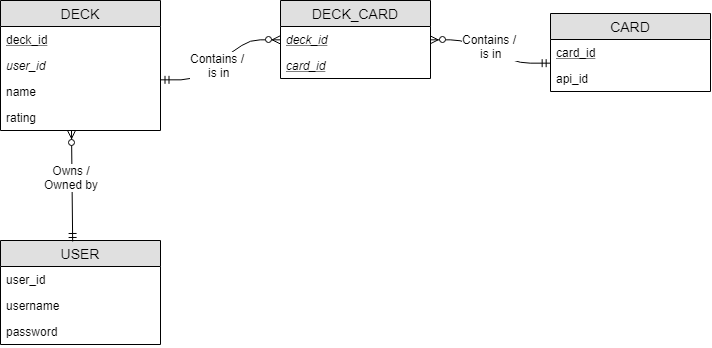

The diagram above was exported from draw.io. Its source (the exported page's mxGraphModel, read from the mxfile embedded in the PNG):
<mxGraphModel dx="787" dy="548" grid="1" gridSize="10" guides="1" tooltips="1" connect="1" arrows="1" fold="1" page="1" pageScale="1" pageWidth="3100" pageHeight="1000" math="0" shadow="0">
  <root>
    <mxCell id="0" />
    <mxCell id="1" parent="0" />
    <mxCell id="-WT79Yo8uRab-TXAU1aB-1" value="DECK" style="swimlane;fontStyle=0;childLayout=stackLayout;horizontal=1;startSize=26;fillColor=#e0e0e0;horizontalStack=0;resizeParent=1;resizeParentMax=0;resizeLast=0;collapsible=1;marginBottom=0;swimlaneFillColor=#ffffff;align=center;fontSize=14;" vertex="1" parent="1">
      <mxGeometry x="50" y="106" width="160" height="130" as="geometry" />
    </mxCell>
    <mxCell id="-WT79Yo8uRab-TXAU1aB-2" value="deck_id" style="text;strokeColor=none;fillColor=none;spacingLeft=4;spacingRight=4;overflow=hidden;rotatable=0;points=[[0,0.5],[1,0.5]];portConstraint=eastwest;fontSize=12;fontStyle=4" vertex="1" parent="-WT79Yo8uRab-TXAU1aB-1">
      <mxGeometry y="26" width="160" height="26" as="geometry" />
    </mxCell>
    <mxCell id="-WT79Yo8uRab-TXAU1aB-14" value="user_id" style="text;strokeColor=none;fillColor=none;spacingLeft=4;spacingRight=4;overflow=hidden;rotatable=0;points=[[0,0.5],[1,0.5]];portConstraint=eastwest;fontSize=12;fontStyle=2" vertex="1" parent="-WT79Yo8uRab-TXAU1aB-1">
      <mxGeometry y="52" width="160" height="26" as="geometry" />
    </mxCell>
    <mxCell id="-WT79Yo8uRab-TXAU1aB-4" value="name" style="text;strokeColor=none;fillColor=none;spacingLeft=4;spacingRight=4;overflow=hidden;rotatable=0;points=[[0,0.5],[1,0.5]];portConstraint=eastwest;fontSize=12;" vertex="1" parent="-WT79Yo8uRab-TXAU1aB-1">
      <mxGeometry y="78" width="160" height="26" as="geometry" />
    </mxCell>
    <mxCell id="-WT79Yo8uRab-TXAU1aB-15" value="rating" style="text;strokeColor=none;fillColor=none;spacingLeft=4;spacingRight=4;overflow=hidden;rotatable=0;points=[[0,0.5],[1,0.5]];portConstraint=eastwest;fontSize=12;" vertex="1" parent="-WT79Yo8uRab-TXAU1aB-1">
      <mxGeometry y="104" width="160" height="26" as="geometry" />
    </mxCell>
    <mxCell id="-WT79Yo8uRab-TXAU1aB-5" value="CARD" style="swimlane;fontStyle=0;childLayout=stackLayout;horizontal=1;startSize=26;fillColor=#e0e0e0;horizontalStack=0;resizeParent=1;resizeParentMax=0;resizeLast=0;collapsible=1;marginBottom=0;swimlaneFillColor=#ffffff;align=center;fontSize=14;" vertex="1" parent="1">
      <mxGeometry x="600" y="119" width="160" height="78" as="geometry" />
    </mxCell>
    <mxCell id="-WT79Yo8uRab-TXAU1aB-6" value="card_id" style="text;strokeColor=none;fillColor=none;spacingLeft=4;spacingRight=4;overflow=hidden;rotatable=0;points=[[0,0.5],[1,0.5]];portConstraint=eastwest;fontSize=12;fontStyle=4" vertex="1" parent="-WT79Yo8uRab-TXAU1aB-5">
      <mxGeometry y="26" width="160" height="26" as="geometry" />
    </mxCell>
    <mxCell id="-WT79Yo8uRab-TXAU1aB-23" value="api_id" style="text;strokeColor=none;fillColor=none;spacingLeft=4;spacingRight=4;overflow=hidden;rotatable=0;points=[[0,0.5],[1,0.5]];portConstraint=eastwest;fontSize=12;" vertex="1" parent="-WT79Yo8uRab-TXAU1aB-5">
      <mxGeometry y="52" width="160" height="26" as="geometry" />
    </mxCell>
    <mxCell id="-WT79Yo8uRab-TXAU1aB-9" value="" style="edgeStyle=entityRelationEdgeStyle;fontSize=12;html=1;endArrow=ERzeroToMany;endFill=1;startArrow=ERmandOne;startFill=0;exitX=1.001;exitY=0.064;exitDx=0;exitDy=0;exitPerimeter=0;entryX=0;entryY=0.5;entryDx=0;entryDy=0;" edge="1" parent="1" source="-WT79Yo8uRab-TXAU1aB-4" target="-WT79Yo8uRab-TXAU1aB-11">
      <mxGeometry width="100" height="100" relative="1" as="geometry">
        <mxPoint x="200" y="467" as="sourcePoint" />
        <mxPoint x="450" y="380" as="targetPoint" />
      </mxGeometry>
    </mxCell>
    <mxCell id="-WT79Yo8uRab-TXAU1aB-25" value="Contains /&amp;nbsp;&lt;br&gt;is in&lt;br&gt;" style="text;html=1;resizable=0;points=[];align=center;verticalAlign=middle;labelBackgroundColor=#ffffff;" vertex="1" connectable="0" parent="-WT79Yo8uRab-TXAU1aB-9">
      <mxGeometry x="-0.018" y="1" relative="1" as="geometry">
        <mxPoint y="5" as="offset" />
      </mxGeometry>
    </mxCell>
    <mxCell id="-WT79Yo8uRab-TXAU1aB-10" value="DECK_CARD" style="swimlane;fontStyle=0;childLayout=stackLayout;horizontal=1;startSize=26;fillColor=#e0e0e0;horizontalStack=0;resizeParent=1;resizeParentMax=0;resizeLast=0;collapsible=1;marginBottom=0;swimlaneFillColor=#ffffff;align=center;fontSize=14;" vertex="1" parent="1">
      <mxGeometry x="330" y="106" width="150" height="78" as="geometry" />
    </mxCell>
    <mxCell id="-WT79Yo8uRab-TXAU1aB-11" value="deck_id" style="text;strokeColor=none;fillColor=none;spacingLeft=4;spacingRight=4;overflow=hidden;rotatable=0;points=[[0,0.5],[1,0.5]];portConstraint=eastwest;fontSize=12;fontStyle=6" vertex="1" parent="-WT79Yo8uRab-TXAU1aB-10">
      <mxGeometry y="26" width="150" height="26" as="geometry" />
    </mxCell>
    <mxCell id="-WT79Yo8uRab-TXAU1aB-12" value="card_id" style="text;strokeColor=none;fillColor=none;spacingLeft=4;spacingRight=4;overflow=hidden;rotatable=0;points=[[0,0.5],[1,0.5]];portConstraint=eastwest;fontSize=12;fontStyle=6" vertex="1" parent="-WT79Yo8uRab-TXAU1aB-10">
      <mxGeometry y="52" width="150" height="26" as="geometry" />
    </mxCell>
    <mxCell id="-WT79Yo8uRab-TXAU1aB-16" value="USER" style="swimlane;fontStyle=0;childLayout=stackLayout;horizontal=1;startSize=26;fillColor=#e0e0e0;horizontalStack=0;resizeParent=1;resizeParentMax=0;resizeLast=0;collapsible=1;marginBottom=0;swimlaneFillColor=#ffffff;align=center;fontSize=14;" vertex="1" parent="1">
      <mxGeometry x="50" y="346" width="160" height="104" as="geometry" />
    </mxCell>
    <mxCell id="-WT79Yo8uRab-TXAU1aB-17" value="user_id" style="text;strokeColor=none;fillColor=none;spacingLeft=4;spacingRight=4;overflow=hidden;rotatable=0;points=[[0,0.5],[1,0.5]];portConstraint=eastwest;fontSize=12;" vertex="1" parent="-WT79Yo8uRab-TXAU1aB-16">
      <mxGeometry y="26" width="160" height="26" as="geometry" />
    </mxCell>
    <mxCell id="-WT79Yo8uRab-TXAU1aB-18" value="username" style="text;strokeColor=none;fillColor=none;spacingLeft=4;spacingRight=4;overflow=hidden;rotatable=0;points=[[0,0.5],[1,0.5]];portConstraint=eastwest;fontSize=12;" vertex="1" parent="-WT79Yo8uRab-TXAU1aB-16">
      <mxGeometry y="52" width="160" height="26" as="geometry" />
    </mxCell>
    <mxCell id="-WT79Yo8uRab-TXAU1aB-19" value="password" style="text;strokeColor=none;fillColor=none;spacingLeft=4;spacingRight=4;overflow=hidden;rotatable=0;points=[[0,0.5],[1,0.5]];portConstraint=eastwest;fontSize=12;" vertex="1" parent="-WT79Yo8uRab-TXAU1aB-16">
      <mxGeometry y="78" width="160" height="26" as="geometry" />
    </mxCell>
    <mxCell id="-WT79Yo8uRab-TXAU1aB-21" value="" style="endArrow=ERzeroToMany;html=1;exitX=0.45;exitY=0.01;exitDx=0;exitDy=0;exitPerimeter=0;endFill=1;startArrow=ERmandOne;startFill=0;" edge="1" parent="1" source="-WT79Yo8uRab-TXAU1aB-16">
      <mxGeometry width="50" height="50" relative="1" as="geometry">
        <mxPoint x="230" y="330" as="sourcePoint" />
        <mxPoint x="121" y="236" as="targetPoint" />
      </mxGeometry>
    </mxCell>
    <mxCell id="-WT79Yo8uRab-TXAU1aB-24" value="Owns /&lt;br&gt;Owned by&lt;br&gt;" style="text;html=1;resizable=0;points=[];align=center;verticalAlign=middle;labelBackgroundColor=#ffffff;" vertex="1" connectable="0" parent="-WT79Yo8uRab-TXAU1aB-21">
      <mxGeometry x="0.1696" y="1" relative="1" as="geometry">
        <mxPoint as="offset" />
      </mxGeometry>
    </mxCell>
    <mxCell id="-WT79Yo8uRab-TXAU1aB-22" value="" style="edgeStyle=entityRelationEdgeStyle;fontSize=12;html=1;endArrow=ERmandOne;startArrow=ERzeroToMany;entryX=-0.001;entryY=0.904;entryDx=0;entryDy=0;entryPerimeter=0;exitX=1;exitY=0.5;exitDx=0;exitDy=0;startFill=1;" edge="1" parent="1" source="-WT79Yo8uRab-TXAU1aB-11" target="-WT79Yo8uRab-TXAU1aB-6">
      <mxGeometry width="100" height="100" relative="1" as="geometry">
        <mxPoint x="450" y="380" as="sourcePoint" />
        <mxPoint x="550" y="280" as="targetPoint" />
      </mxGeometry>
    </mxCell>
    <mxCell id="-WT79Yo8uRab-TXAU1aB-26" value="Contains /&amp;nbsp;&lt;br&gt;is in&lt;br&gt;" style="text;html=1;resizable=0;points=[];align=center;verticalAlign=middle;labelBackgroundColor=#ffffff;" vertex="1" connectable="0" parent="-WT79Yo8uRab-TXAU1aB-22">
      <mxGeometry x="-0.2077" y="2" relative="1" as="geometry">
        <mxPoint x="12.5" y="0.5" as="offset" />
      </mxGeometry>
    </mxCell>
  </root>
</mxGraphModel>